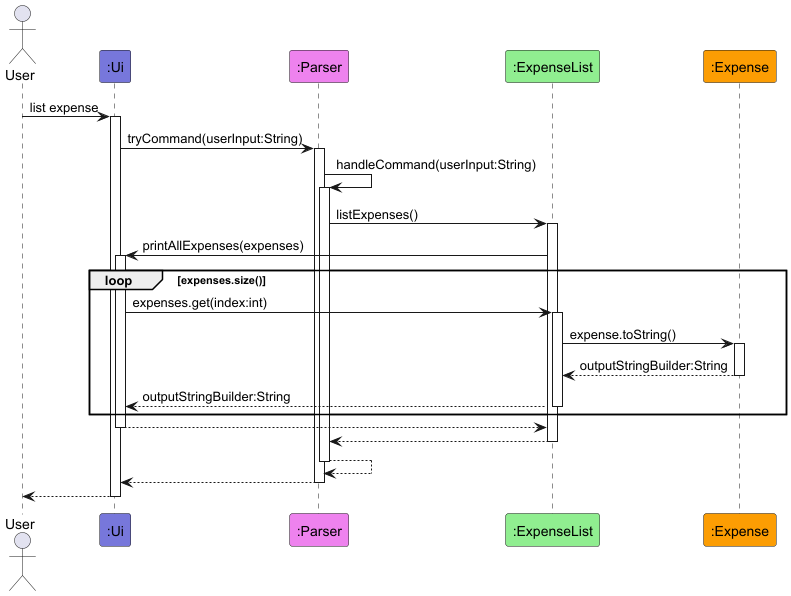

The diagram above was rendered by PlantUML. Its source (embedded in the PNG):
@startuml
!include ../style.puml

actor User

participant ":Ui" as Ui LOGIC_COLOR_T1
participant ":Parser" as Parser LOGIC_COLOR_T2
participant ":ExpenseList" as ExpenseList LOGIC_COLOR_T3
participant ":Expense" as Expense LOGIC_COLOR_T4

User -> Ui ++: list expense

Ui -> Parser ++: tryCommand(userInput:String)

Parser -> Parser ++: handleCommand(userInput:String)

Parser -> ExpenseList ++: listExpenses()

ExpenseList -> Ui ++: printAllExpenses(expenses)
loop expenses.size()
    Ui -> ExpenseList ++: expenses.get(index:int)
    ExpenseList -> Expense ++: expense.toString()
    return outputStringBuilder:String
    return outputStringBuilder:String
    end

return
return
return
return
return

@enduml